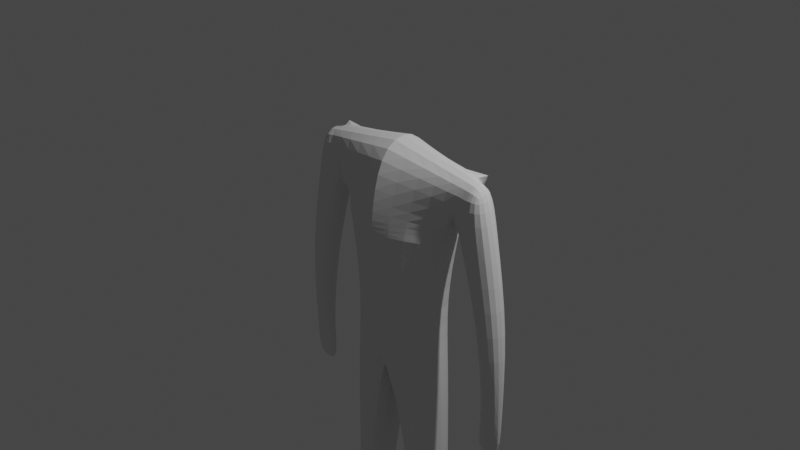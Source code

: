 # Source: Postava.blend  (saved by Blender 2.93.21; exported with 4.5.12 LTS)
import bpy
from mathutils import Matrix  # noqa: F401  (used for matrix-valued properties, if any)

bpy.ops.wm.read_factory_settings(use_empty=True)
scene = bpy.context.scene
scene.name = 'Scene'

# ---- collections
col_collection = bpy.data.collections.new('Collection'); scene.collection.children.link(col_collection)

# ---- world
world_world = bpy.data.worlds.new('World'); scene.world = world_world
world_world.use_nodes = True; world_world.node_tree.nodes.clear()
_N = world_world.node_tree.nodes; _L = world_world.node_tree.links
n0 = _N.new('ShaderNodeOutputWorld'); n0.name = 'World Output'; n0.location = (300, 300)
n1 = _N.new('ShaderNodeBackground'); n1.name = 'Background'; n1.location = (10, 300)
n1.inputs[0].default_value = (0.05088, 0.05088, 0.05088, 1.0)
_L.new(n1.outputs[0], n0.inputs[0])
n0.is_active_output = True
world_world.color = (0.05088, 0.05088, 0.05088)
world_world.use_sun_shadow = False
world_world.sun_shadow_jitter_overblur = 0.0

# ---- cameras
cam_camera = bpy.data.cameras.new('Camera')
cam_camera.clip_end = 100.0
cam_camera.ortho_scale = 7.314

# ---- lights
light_light = bpy.data.lights.new('Light', 'POINT')
light_light.transmission_factor = 0.0
light_light.energy = 1000.0
light_light.shadow_soft_size = 0.1
light_light.shadow_maximum_resolution = 0.006
light_light.use_absolute_resolution = True

# ---- meshes
me_krychle = bpy.data.meshes.new('Krychle')
me_krychle.from_pydata([(-0.7245, -0.1765, -0.02037), (-0.9914, -0.09528, 0.7318), (-0.7245, 0.2943, -0.02037), (-0.9914, 0.213, 0.7318), (0.0, -0.372, -0.046), (0.0, -0.2216, 0.9244), (0.0, 0.4889, -0.046), (0.0, 0.3385, 0.9244), (-0.7245, -0.1765, -0.02037), (-0.7245, 0.2943, -0.02037), (0.0, -0.372, -0.046), (0.0, 0.4889, -0.046), (-0.7245, -0.1765, -0.02037), (-0.7245, 0.2943, -0.02037), (0.0, -0.372, -0.046), (0.0, 0.4889, -0.046), (-0.6118, -0.1761, -1.674), (-0.6118, 0.2929, -1.674), (0.0, -0.3423, -1.758), (0.0, 0.4592, -1.758), (-0.6337, -0.1191, -3.077), (-0.6337, 0.236, -3.077), (-0.2541, -0.2654, -3.117), (-0.2541, 0.3823, -3.117), (-0.6282, -0.06794, -4.516), (-0.6528, 0.1962, -4.506), (-0.4235, -0.06093, -4.519), (-0.3967, 0.1966, -4.509), (-0.7598, -0.09528, 0.2144), (-0.7598, 0.213, 0.2144), (0.0, 0.4889, 0.2295), (0.0, -0.372, 0.2295), (-0.7598, -0.09528, 0.2144), (-0.9914, -0.09528, 0.7318), (-0.9914, 0.213, 0.7318), (-0.7598, 0.213, 0.2144), (-0.9914, 0.213, 0.7318), (-0.7598, 0.213, 0.2144), (-0.7598, -0.09528, 0.2144), (-0.7909, -0.09528, 0.19), (-0.9914, -0.09528, 0.7318), (-0.9914, 0.213, 0.7318), (-0.7909, 0.213, 0.19), (-1.243, -0.09528, 0.295), (-1.108, -0.09528, 0.692), (-1.108, 0.213, 0.692), (-1.243, 0.213, 0.295), (-1.115, -0.08514, -0.822), (-1.115, 0.202, -0.822), (-1.438, -0.08514, -0.8087), (-1.438, 0.202, -0.8087), (-1.176, -0.008286, -1.862), (-1.176, 0.1252, -1.862), (-1.431, -0.008286, -1.869), (-1.431, 0.1252, -1.869), (-1.069, 0.02713, -2.299), (-1.069, 0.08975, -2.299), (-1.446, 0.02713, -2.309), (-1.446, 0.08975, -2.309), (-0.68, -0.03071, -4.668), (-0.6593, 0.2496, -4.668), (-0.3704, -0.07977, -4.667), (-0.4011, 0.2487, -4.67), (-0.5694, -0.5198, -4.634), (-0.4219, -0.5195, -4.636), (-0.5658, -0.5364, -4.658), (-0.422, -0.5358, -4.659), (-0.3953, -0.4584, -4.6), (-0.3832, -0.4941, -4.67), (-0.6286, -0.5014, -4.668), (-0.6249, -0.4589, -4.6), (-0.3966, -0.07044, -4.519), (-0.3648, 0.2059, -4.508), (-0.6813, 0.2026, -4.505), (-0.6521, -0.07464, -4.515), (-0.5302, 0.2936, -0.8546), (-0.5302, -0.1763, -0.8546), (0.0, -0.357, -0.9098), (0.0, 0.4739, -0.9098)], [], [(28, 1, 33, 32), (29, 3, 7, 30), (31, 5, 1, 28), (4, 0, 8, 10), (7, 3, 1, 5), (8, 9, 13, 12), (2, 6, 11, 9), (0, 2, 9, 8), (76, 75, 17, 16), (10, 8, 12, 14), (9, 11, 15, 13), (17, 19, 23, 21), (77, 76, 16, 18), (75, 78, 19, 17), (72, 71, 26, 27), (19, 18, 22, 23), (16, 17, 21, 20), (18, 16, 20, 22), (68, 67, 64, 66), (74, 73, 25, 24), (71, 74, 24, 26), (73, 72, 27, 25), (4, 31, 28, 0), (2, 29, 30, 6), (0, 28, 29, 2), (3, 29, 35, 34), (1, 3, 34, 33), (29, 28, 32, 35), (34, 35, 42, 41), (40, 41, 45, 44), (32, 33, 40, 39), (29, 3, 36, 37), (35, 32, 39, 42), (33, 34, 41, 40), (28, 29, 37, 38), (43, 44, 45, 46), (41, 42, 46, 45), (39, 40, 44, 43), (39, 43, 49, 47), (47, 49, 53, 51), (43, 46, 50, 49), (46, 42, 48, 50), (42, 39, 47, 48), (54, 52, 56, 58), (49, 50, 54, 53), (50, 48, 52, 54), (48, 47, 51, 52), (56, 55, 57, 58), (52, 51, 55, 56), (51, 53, 57, 55), (53, 54, 58, 57), (60, 62, 61, 59), (25, 27, 62, 60), (27, 26, 61, 62), (24, 25, 60, 59), (69, 68, 66, 65), (67, 70, 63, 64), (70, 69, 65, 63), (64, 63, 65, 66), (24, 59, 69, 70), (26, 24, 70, 67), (59, 61, 68, 69), (61, 26, 67, 68), (21, 23, 72, 73), (22, 20, 74, 71), (20, 21, 73, 74), (23, 22, 71, 72), (13, 15, 78, 75), (14, 12, 76, 77), (12, 13, 75, 76)])
_uv = me_krychle.uv_layers.new(name='UVMapa')
_uv.uv.foreach_set('vector', [0.4381, 1.0, 0.625, 1.0, 0.625, 1.0, 0.4381, 1.0, 0.4381, 0.25, 0.625, 0.25, 0.625, 0.5, 0.4381, 0.5, 0.4381, 0.75, 0.625, 0.75, 0.625, 1.0, 0.4381, 1.0, 0.375, 0.75, 0.375, 1.0, 0.375, 1.0, 0.375, 0.75, 0.625, 0.5, 0.875, 0.5, 0.875, 0.75, 0.625, 0.75, 0.375, 0.0, 0.375, 0.25, 0.375, 0.25, 0.375, 0.0, 0.375, 0.25, 0.375, 0.5, 0.375, 0.5, 0.375, 0.25, 0.375, 0.0, 0.375, 0.25, 0.375, 0.25, 0.375, 0.0, 0.375, 0.0, 0.375, 0.25, 0.375, 0.25, 0.375, 0.0, 0.375, 0.75, 0.375, 1.0, 0.375, 1.0, 0.375, 0.75, 0.375, 0.25, 0.375, 0.5, 0.375, 0.5, 0.375, 0.25, 0.375, 0.25, 0.375, 0.5, 0.375, 0.5, 0.375, 0.25, 0.375, 0.75, 0.375, 1.0, 0.375, 1.0, 0.375, 0.75, 0.375, 0.25, 0.375, 0.5, 0.375, 0.5, 0.375, 0.25, 0.0, 0.0, 0.0, 0.0, 0.0, 0.0, 0.0, 0.0, 0.0, 0.0, 0.0, 0.0, 0.0, 0.0, 0.0, 0.0, 0.375, 0.0, 0.375, 0.25, 0.375, 0.25, 0.375, 0.0, 0.375, 0.75, 0.375, 1.0, 0.375, 1.0, 0.375, 0.75, 0.0, 0.0, 0.0, 0.0, 0.0, 0.0, 0.0, 0.0, 0.375, 0.0, 0.375, 0.25, 0.375, 0.25, 0.375, 0.0, 0.375, 0.75, 0.375, 1.0, 0.375, 1.0, 0.375, 0.75, 0.375, 0.25, 0.375, 0.5, 0.375, 0.5, 0.375, 0.25, 0.375, 0.75, 0.4381, 0.75, 0.4381, 1.0, 0.375, 1.0, 0.375, 0.25, 0.4381, 0.25, 0.4381, 0.5, 0.375, 0.5, 0.375, 0.0, 0.4381, 0.0, 0.4381, 0.25, 0.375, 0.25, 0.625, 0.25, 0.4381, 0.25, 0.4381, 0.25, 0.625, 0.25, 0.875, 0.75, 0.875, 0.5, 0.875, 0.5, 0.875, 0.75, 0.4381, 0.25, 0.4381, 0.0, 0.4381, 0.0, 0.4381, 0.25, 0.625, 0.25, 0.4381, 0.25, 0.4381, 0.25, 0.625, 0.25, 0.875, 0.75, 0.875, 0.5, 0.875, 0.5, 0.875, 0.75, 0.4381, 1.0, 0.625, 1.0, 0.625, 1.0, 0.4381, 1.0, 0.4381, 0.25, 0.625, 0.25, 0.625, 0.25, 0.4381, 0.25, 0.4381, 0.25, 0.4381, 0.0, 0.4381, 0.0, 0.4381, 0.25, 0.875, 0.75, 0.875, 0.5, 0.875, 0.5, 0.875, 0.75, 0.4381, 0.0, 0.4381, 0.25, 0.4381, 0.25, 0.4381, 0.0, 0.4381, 0.0, 0.875, 0.75, 0.625, 0.25, 0.4381, 0.25, 0.625, 0.25, 0.4381, 0.25, 0.4381, 0.25, 0.625, 0.25, 0.4381, 1.0, 0.625, 1.0, 0.625, 1.0, 0.4381, 1.0, 0.4381, 1.0, 0.4381, 1.0, 0.4381, 1.0, 0.4381, 1.0, 0.4381, 1.0, 0.4381, 1.0, 0.4381, 1.0, 0.4381, 1.0, 0.4381, 0.0, 0.4381, 0.25, 0.4381, 0.25, 0.4381, 0.0, 0.4381, 0.25, 0.4381, 0.25, 0.4381, 0.25, 0.4381, 0.25, 0.4381, 0.25, 0.4381, 0.0, 0.4381, 0.0, 0.4381, 0.25, 0.4381, 0.25, 0.4381, 0.25, 0.4381, 0.25, 0.4381, 0.25, 0.4381, 0.0, 0.4381, 0.25, 0.4381, 0.25, 0.4381, 0.0, 0.4381, 0.25, 0.4381, 0.25, 0.4381, 0.25, 0.4381, 0.25, 0.4381, 0.25, 0.4381, 0.0, 0.4381, 0.0, 0.4381, 0.25, 0.4381, 0.25, 0.4381, 0.0, 0.4381, 0.0, 0.4381, 0.25, 0.4381, 0.25, 0.4381, 0.0, 0.4381, 0.0, 0.4381, 0.25, 0.4381, 1.0, 0.4381, 1.0, 0.4381, 1.0, 0.4381, 1.0, 0.4381, 0.0, 0.4381, 0.25, 0.4381, 0.25, 0.4381, 0.0, 0.125, 0.5, 0.375, 0.5, 0.375, 0.75, 0.125, 0.75, 0.375, 0.25, 0.375, 0.5, 0.375, 0.5, 0.375, 0.25, 0.0, 0.0, 0.0, 0.0, 0.0, 0.0, 0.0, 0.0, 0.375, 0.0, 0.375, 0.25, 0.375, 0.25, 0.375, 0.0, 0.125, 0.75, 0.375, 0.75, 0.375, 0.75, 0.125, 0.75, 0.375, 0.75, 0.375, 1.0, 0.375, 1.0, 0.375, 0.75, 0.375, 0.0, 0.375, 0.0, 0.375, 0.0, 0.375, 0.0, 0.0, 0.0, 0.375, 0.0, 0.125, 0.75, 0.0, 0.0, 0.375, 0.0, 0.375, 0.0, 0.375, 0.0, 0.375, 0.0, 0.375, 0.75, 0.375, 1.0, 0.375, 1.0, 0.375, 0.75, 0.125, 0.75, 0.375, 0.75, 0.375, 0.75, 0.125, 0.75, 0.0, 0.0, 0.0, 0.0, 0.0, 0.0, 0.0, 0.0, 0.375, 0.25, 0.375, 0.5, 0.375, 0.5, 0.375, 0.25, 0.375, 0.75, 0.375, 1.0, 0.375, 1.0, 0.375, 0.75, 0.375, 0.0, 0.375, 0.25, 0.375, 0.25, 0.375, 0.0, 0.0, 0.0, 0.0, 0.0, 0.0, 0.0, 0.0, 0.0, 0.375, 0.25, 0.375, 0.5, 0.375, 0.5, 0.375, 0.25, 0.375, 0.75, 0.375, 1.0, 0.375, 1.0, 0.375, 0.75, 0.375, 0.0, 0.375, 0.25, 0.375, 0.25, 0.375, 0.0])
me_krychle.use_remesh_fix_poles = True
me_krychle.use_remesh_preserve_attributes = False
me_krychle.update()

# ---- objects
ob_light = bpy.data.objects.new('Light', light_light)
ob_camera = bpy.data.objects.new('Camera', cam_camera)
ob_krychle = bpy.data.objects.new('Krychle', me_krychle)

# ---- transforms, parenting, visibility, modifiers, constraints
ob_light.location = (4.076, 1.005, 5.904)
ob_light.rotation_euler = (0.6503, 0.05522, 1.866)
ob_light.lock_rotations_4d = False
ob_light.empty_display_type = 'ARROWS'
ob_light.color = (0.0, 0.0, 0.0, 0.0)
ob_light.lineart.crease_threshold = 0.0
ob_camera.location = (7.359, -6.926, 4.958)
ob_camera.rotation_euler = (1.109, 0.0, 0.8149)
ob_camera.lock_rotations_4d = False
ob_camera.empty_display_type = 'ARROWS'
ob_camera.color = (0.0, 0.0, 0.0, 0.0)
ob_camera.display_type = 'WIRE'
ob_camera.lineart.crease_threshold = 0.0
ob_krychle.location = (0.0, 0.0, 0.0)
_m = ob_krychle.modifiers.new('Subdivision', 'SUBSURF')
_m.levels = 0
_m = ob_krychle.modifiers.new('Zrcadlit', 'MIRROR')
_m.use_clip = True

# ---- collection membership
col_collection.objects.link(ob_light)
col_collection.objects.link(ob_camera)
col_collection.objects.link(ob_krychle)

# ---- scene / render settings (as saved in the file)
scene.camera = ob_camera
scene.frame_start = 1; scene.frame_end = 250; scene.frame_set(1)
scene.render.engine = 'BLENDER_EEVEE_NEXT'
scene.cycles.use_denoising = False
scene.cycles.samples = 128
scene.cycles.sampling_pattern = 'TABULATED_SOBOL'
scene.cycles.use_adaptive_sampling = False
scene.cycles.use_light_tree = False
scene.view_settings.view_transform = 'Filmic'
bpy.context.view_layer.update()
